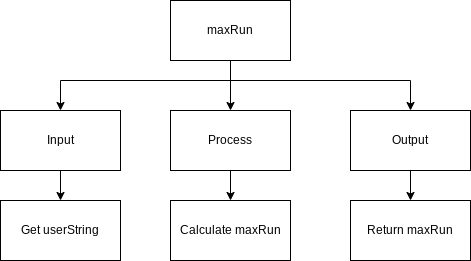

The diagram above was exported from draw.io. Its source (the exported page's mxGraphModel, read from the mxfile embedded in the PNG):
<mxGraphModel dx="532" dy="444" grid="1" gridSize="10" guides="1" tooltips="1" connect="1" arrows="1" fold="1" page="1" pageScale="1" pageWidth="850" pageHeight="1100" math="0" shadow="0">
  <root>
    <mxCell id="0" />
    <mxCell id="1" parent="0" />
    <mxCell id="13" style="edgeStyle=orthogonalEdgeStyle;rounded=0;html=1;" edge="1" parent="1" source="2" target="3">
      <mxGeometry relative="1" as="geometry" />
    </mxCell>
    <mxCell id="2" value="Process" style="rounded=0;whiteSpace=wrap;html=1;" vertex="1" parent="1">
      <mxGeometry x="220" y="200" width="120" height="60" as="geometry" />
    </mxCell>
    <mxCell id="3" value="Calculate maxRun" style="rounded=0;whiteSpace=wrap;html=1;" vertex="1" parent="1">
      <mxGeometry x="220" y="290" width="120" height="60" as="geometry" />
    </mxCell>
    <mxCell id="4" value="Get userString" style="rounded=0;whiteSpace=wrap;html=1;" vertex="1" parent="1">
      <mxGeometry x="50" y="290" width="120" height="60" as="geometry" />
    </mxCell>
    <mxCell id="14" style="edgeStyle=orthogonalEdgeStyle;rounded=0;html=1;entryX=0.5;entryY=0;entryDx=0;entryDy=0;" edge="1" parent="1" source="5" target="8">
      <mxGeometry relative="1" as="geometry" />
    </mxCell>
    <mxCell id="5" value="Output" style="rounded=0;whiteSpace=wrap;html=1;" vertex="1" parent="1">
      <mxGeometry x="400" y="200" width="120" height="60" as="geometry" />
    </mxCell>
    <mxCell id="12" style="edgeStyle=orthogonalEdgeStyle;rounded=0;html=1;" edge="1" parent="1" source="6" target="4">
      <mxGeometry relative="1" as="geometry" />
    </mxCell>
    <mxCell id="6" value="Input" style="rounded=0;whiteSpace=wrap;html=1;" vertex="1" parent="1">
      <mxGeometry x="50" y="200" width="120" height="60" as="geometry" />
    </mxCell>
    <mxCell id="9" style="edgeStyle=orthogonalEdgeStyle;html=1;rounded=0;" edge="1" parent="1" source="7" target="2">
      <mxGeometry relative="1" as="geometry" />
    </mxCell>
    <mxCell id="10" style="edgeStyle=orthogonalEdgeStyle;rounded=0;html=1;entryX=0.5;entryY=0;entryDx=0;entryDy=0;" edge="1" parent="1" source="7" target="6">
      <mxGeometry relative="1" as="geometry">
        <Array as="points">
          <mxPoint x="280" y="170" />
          <mxPoint x="110" y="170" />
        </Array>
      </mxGeometry>
    </mxCell>
    <mxCell id="11" style="edgeStyle=orthogonalEdgeStyle;rounded=0;html=1;entryX=0.5;entryY=0;entryDx=0;entryDy=0;" edge="1" parent="1" source="7" target="5">
      <mxGeometry relative="1" as="geometry">
        <Array as="points">
          <mxPoint x="280" y="170" />
          <mxPoint x="460" y="170" />
        </Array>
      </mxGeometry>
    </mxCell>
    <mxCell id="7" value="maxRun" style="rounded=0;whiteSpace=wrap;html=1;" vertex="1" parent="1">
      <mxGeometry x="220" y="90" width="120" height="60" as="geometry" />
    </mxCell>
    <mxCell id="8" value="Return maxRun" style="rounded=0;whiteSpace=wrap;html=1;" vertex="1" parent="1">
      <mxGeometry x="400" y="290" width="120" height="60" as="geometry" />
    </mxCell>
  </root>
</mxGraphModel>